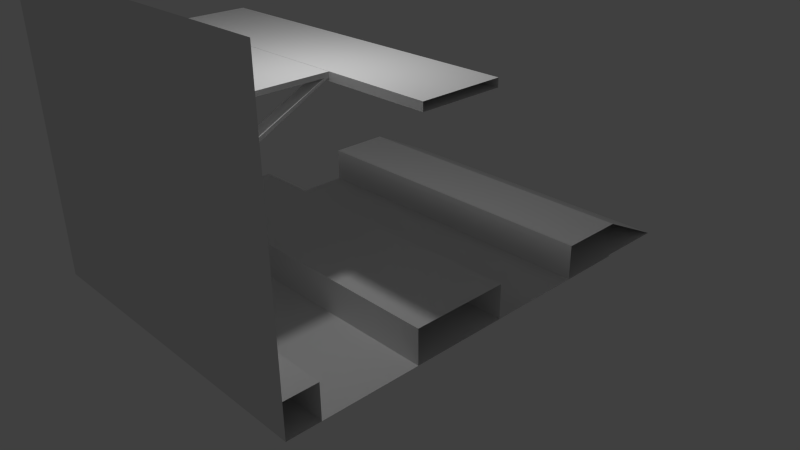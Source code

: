 # Source: PieceAvecVentilateur.blend  (saved by Blender 2.73.0; exported with 4.5.12 LTS)
import bpy
from mathutils import Matrix  # noqa: F401  (used for matrix-valued properties, if any)

bpy.ops.wm.read_factory_settings(use_empty=True)
scene = bpy.context.scene
scene.name = 'Scene'

# ---- collections
col_collection_1 = bpy.data.collections.new('Collection 1'); scene.collection.children.link(col_collection_1)

# ---- world
world_world = bpy.data.worlds.new('World'); scene.world = world_world
world_world.color = (0.05088, 0.05088, 0.05088)
world_world.use_sun_shadow = False
world_world.sun_shadow_jitter_overblur = 0.0
world_world.cycles.sampling_method = 'MANUAL'
world_world.cycles.sample_map_resolution = 256

# ---- cameras
cam_camera = bpy.data.cameras.new('Camera')
cam_camera.clip_end = 100.0
cam_camera.lens = 35.0
cam_camera.sensor_width = 32.0
cam_camera.sensor_height = 18.0
cam_camera.ortho_scale = 7.314
cam_camera.dof.focus_distance = 0.0
cam_camera.dof.aperture_fstop = 128.0

# ---- lights
light_lamp = bpy.data.lights.new('Lamp', 'POINT')
light_lamp.transmission_factor = 0.0
light_lamp.cutoff_distance = 30.0
light_lamp.energy = 100.0
light_lamp.shadow_buffer_clip_start = 1.001
light_lamp.shadow_soft_size = 0.1
light_lamp.shadow_maximum_resolution = 0.006
light_lamp.use_absolute_resolution = True
light_lamp.cycles.use_multiple_importance_sampling = False

# ---- meshes
me_ventilateur_001 = bpy.data.meshes.new('Ventilateur.001')
me_ventilateur_001.from_pydata([(4.0, 0.0, 2.0), (4.0, 1.0, 2.0), (4.0, 1.0, -2.0), (1.0, 1.0, 2.0), (1.0, 1.0, -2.0), (-2.0, 1.0, -2.0), (1.0, 0.0, -2.0), (-2.0, 0.0, 2.0), (-2.0, 1.0, 2.0), (-5.0, 1.0, 2.0), (-5.0, 1.0, -2.0), (-6.0, 1.0, -2.0), (-5.0, 0.0, -2.0), (-2.0, 6.11, -0.6234), (-2.0, 6.11, 0.6234), (-6.0, 6.11, 0.6234), (-6.0, 6.11, -0.6234), (-6.0, 6.11, -0.7734), (-2.0, 6.11, -0.7734), (-6.0, 6.11, 0.7734), (-1.85, 6.11, 0.7734), (-1.85, 6.236, 0.7734), (-6.0, 4.276, -0.6234), (-6.0, 4.126, -0.6234), (-2.0, 6.11, 0.7734), (-1.85, 6.236, -0.7734), (-1.85, 6.236, 0.0), (-1.85, 6.11, 0.0), (-1.85, 6.11, -0.7734), (-6.0, 4.126, -0.7734), (-6.0, 6.236, -0.7734), (-1.85, 6.11, -0.6234), (-1.85, 6.11, 0.6234), (-6.0, 4.126, 0.7734), (-6.0, 4.126, 0.6234), (-6.0, 4.276, 0.6234), (-6.0, 4.276, 0.7734), (-6.0, 4.276, -0.7734), (-6.0, 6.236, 0.7734), (-1.848, 6.239, -2.0), (-1.848, 6.239, 2.0), (0.562, 6.239, 2.0), (-1.848, 6.016, -2.0), (0.562, 6.016, -2.0), (0.562, 6.016, 2.0), (0.562, 6.239, -2.0), (6.0, 1.0, 2.0), (6.0, 1.0, -2.0), (8.106, 0.0164, 1.995), (4.0, 0.0, -2.0), (1.0, 0.0, 2.0), (-2.0, 0.0, -2.0), (-6.0, 1.0, 2.0), (-5.0, 0.0, 2.0), (-1.848, 6.016, 2.0), (8.106, 0.0164, -2.005), (6.0, 0.0, -1.982), (6.0, 0.0, 1.982), (-6.0, 6.236, -2.0), (-6.0, 8.22, 0.0), (-6.0, 6.236, 2.0), (6.0, 0.0, 2.0), (-6.0, 0.0, 2.0), (-6.0, 0.0, -2.0), (-6.0, 1.35, -2.0), (-6.0, 2.7, -2.0), (-6.0, 2.7, 2.0), (-6.0, 1.35, 2.0), (-6.0, 4.05, -2.0), (-6.0, 5.4, 2.0), (-6.0, 4.05, 2.0), (-6.0, 6.732, 2.0), (-6.0, 8.22, 0.7734), (-6.0, 8.22, 2.0), (-6.0, 7.724, 2.0), (-6.0, 5.4, -2.0), (-6.0, 8.22, -0.7734), (-6.0, 7.228, -2.0), (-6.0, 7.724, -2.0), (-6.0, 6.732, -2.0), (-6.0, 7.228, 2.0), (-6.0, 8.22, -2.0), (6.0, 0.0, -2.0)], [], [(7, 8, 5, 51), (9, 10, 11, 52), (45, 41, 44, 43), (58, 79, 77, 78, 81, 76, 59, 72, 73, 74, 80, 71, 60, 69, 70, 66, 67, 62, 63, 64, 65, 68, 75), (6, 4, 3, 50), (17, 30, 25, 28), (13, 31, 32, 14), (13, 22, 23), (25, 26, 27), (18, 28, 29), (40, 39, 42, 54), (13, 14, 24, 19, 15, 16, 17, 18), (20, 33, 34), (31, 23, 29), (14, 35, 36), (18, 37, 22), (24, 36, 33), (14, 32, 34), (30, 38, 21, 26, 25), (19, 20, 21, 38), (42, 43, 44, 54), (39, 40, 41, 45), (31, 13, 23), (27, 28, 25), (21, 20, 27), (27, 26, 21), (37, 18, 29), (32, 20, 34), (28, 31, 29), (24, 14, 36), (13, 18, 22), (20, 24, 33), (35, 14, 34), (3, 4, 5, 8), (0, 1, 2, 49), (47, 46, 48, 55), (12, 10, 9, 53), (61, 82, 63, 62), (46, 47, 2, 1), (56, 55, 48, 57)])
_uv = me_ventilateur_001.uv_layers.new(name='UVMap')
_uv.uv.foreach_set('vector', [0.9265, 0.2851, 0.8553, 0.2851, 0.8553, 0.0004484, 0.9265, 0.0004484, 0.7819, 0.8562, 0.7819, 0.5715, 0.8531, 0.5715, 0.8531, 0.8562, 0.9607, 0.286, 0.9607, 0.5706, 0.9448, 0.5706, 0.9448, 0.286, 0.4442, 0.286, 0.4795, 0.286, 0.5148, 0.286, 0.5501, 0.286, 0.5854, 0.286, 0.5854, 0.3733, 0.5854, 0.4283, 0.5854, 0.4834, 0.5854, 0.5706, 0.5501, 0.5706, 0.5148, 0.5706, 0.4795, 0.5706, 0.4442, 0.5706, 0.3847, 0.5706, 0.2887, 0.5706, 0.1926, 0.5706, 0.09652, 0.5706, 0.0004484, 0.5706, 0.0004484, 0.286, 0.09652, 0.286, 0.1926, 0.286, 0.2887, 0.286, 0.3847, 0.286, 0.8007, 0.286, 0.8719, 0.286, 0.8719, 0.5706, 0.8007, 0.5706, 0.0004486, 0.9768, 0.0004484, 0.9679, 0.2958, 0.9679, 0.2958, 0.9768, 0.854, 0.5715, 0.8647, 0.5715, 0.8647, 0.6603, 0.854, 0.6603, 0.6202, 0.9736, 0.3071, 0.9831, 0.3024, 0.9736, 0.8629, 0.6612, 0.8629, 0.7162, 0.854, 0.7162, 0.2882, 0.9875, 0.2988, 0.9926, 0.0004484, 0.9926, 0.9448, 0.8562, 0.9448, 0.5715, 0.9607, 0.5715, 0.9607, 0.8562, 0.9158, 0.8678, 0.9158, 0.9565, 0.9158, 0.9672, 0.6312, 0.9672, 0.6312, 0.9565, 0.6312, 0.8678, 0.6312, 0.8571, 0.9158, 0.8571, 0.6299, 0.9042, 0.3027, 0.9149, 0.3024, 0.9042, 0.6299, 0.9158, 0.3027, 0.9264, 0.3024, 0.9158, 0.6157, 0.9389, 0.3028, 0.9496, 0.3024, 0.9389, 0.6157, 0.9273, 0.3028, 0.938, 0.3024, 0.9273, 0.9489, 0.9681, 0.6359, 0.9776, 0.6312, 0.9681, 0.9189, 0.989, 0.9295, 0.994, 0.6312, 0.994, 0.0004484, 0.967, 0.0004484, 0.8571, 0.2953, 0.8571, 0.2972, 0.967, 0.2953, 0.967, 0.0004486, 0.9777, 0.2958, 0.9777, 0.2958, 0.9866, 0.0004484, 0.9866, 0.1729, 0.5715, 0.3444, 0.5715, 0.3444, 0.8562, 0.1729, 0.8562, 0.172, 0.5715, 0.172, 0.8562, 0.0004484, 0.8562, 0.0004484, 0.5715, 0.2988, 0.9935, 0.29, 0.9985, 0.0004484, 0.9935, 0.854, 0.7721, 0.854, 0.7171, 0.8629, 0.7171, 0.9256, 0.9121, 0.9167, 0.9121, 0.9167, 0.8571, 0.854, 0.773, 0.8629, 0.773, 0.8629, 0.8281, 0.3071, 0.984, 0.6202, 0.9936, 0.3024, 0.9936, 0.6296, 0.8811, 0.6299, 0.8917, 0.3024, 0.8917, 0.6296, 0.8926, 0.6299, 0.9033, 0.3024, 0.9033, 0.6154, 0.9505, 0.6157, 0.9611, 0.3024, 0.9611, 0.6154, 0.962, 0.6157, 0.9727, 0.3024, 0.9727, 0.6007, 0.9945, 0.5919, 0.9996, 0.3024, 0.9945, 0.6359, 0.9785, 0.9489, 0.9881, 0.6312, 0.9881, 0.5863, 0.5706, 0.5863, 0.286, 0.7998, 0.286, 0.7998, 0.5706, 0.9439, 0.8562, 0.8727, 0.8562, 0.8727, 0.5715, 0.9439, 0.5715, 0.6299, 0.7369, 0.3453, 0.7369, 0.3456, 0.5715, 0.6303, 0.5715, 0.8727, 0.286, 0.9439, 0.286, 0.9439, 0.5706, 0.8727, 0.5706, 0.8544, 0.2851, 0.8544, 0.0004485, 0.0004485, 0.0004484, 0.0004484, 0.2851, 0.6299, 0.8802, 0.3453, 0.8802, 0.3453, 0.7378, 0.6299, 0.7378, 0.6312, 0.5732, 0.781, 0.5715, 0.781, 0.8562, 0.6312, 0.8552])
me_ventilateur_001.use_remesh_preserve_volume = False
me_ventilateur_001.use_remesh_preserve_attributes = False
me_ventilateur_001.use_mirror_vertex_groups = False
me_ventilateur_001.update()

# ---- objects
ob_lamp = bpy.data.objects.new('Lamp', light_lamp)
ob_camera = bpy.data.objects.new('Camera', cam_camera)
ob_ventilateur = bpy.data.objects.new('Ventilateur', me_ventilateur_001)

# ---- transforms, parenting, visibility, modifiers, constraints
ob_lamp.location = (0.8608, -1.39, 4.881)
ob_lamp.rotation_euler = (0.6503, 0.05522, 1.866)
ob_lamp.lock_rotations_4d = False
ob_lamp.empty_display_type = 'ARROWS'
ob_lamp.color = (0.0, 0.0, 0.0, 0.0)
ob_lamp.lineart.crease_threshold = 0.0
ob_camera.location = (7.481, -6.508, 5.344)
ob_camera.rotation_euler = (1.109, 0.01082, 0.8149)
ob_camera.lock_rotations_4d = False
ob_camera.empty_display_type = 'ARROWS'
ob_camera.color = (0.0, 0.0, 0.0, 0.0)
ob_camera.display_type = 'WIRE'
ob_camera.lineart.crease_threshold = 0.0
ob_ventilateur.location = (-0.03088, -0.4424, 0.0)
ob_ventilateur.rotation_euler = (1.571, -0.0, 1.571)
ob_ventilateur.scale = (0.4254, 0.4556, 1.086)
ob_ventilateur.lineart.crease_threshold = 0.0

# ---- collection membership
col_collection_1.objects.link(ob_lamp)
col_collection_1.objects.link(ob_camera)
col_collection_1.objects.link(ob_ventilateur)

# ---- scene / render settings (as saved in the file)
scene.camera = ob_camera
scene.frame_start = 1; scene.frame_end = 250; scene.frame_set(1)
scene.render.engine = 'BLENDER_EEVEE_NEXT'
scene.render.resolution_percentage = 50
scene.render.dither_intensity = 0.0
scene.cycles.use_denoising = False
scene.cycles.samples = 10
scene.cycles.sampling_pattern = 'TABULATED_SOBOL'
scene.cycles.light_sampling_threshold = 0.0
scene.cycles.use_adaptive_sampling = False
scene.cycles.use_light_tree = False
scene.cycles.blur_glossy = 0.0
scene.cycles.pixel_filter_type = 'GAUSSIAN'
scene.cycles.sample_clamp_indirect = 0.0
scene.view_settings.view_transform = 'Standard'
bpy.context.view_layer.update()
